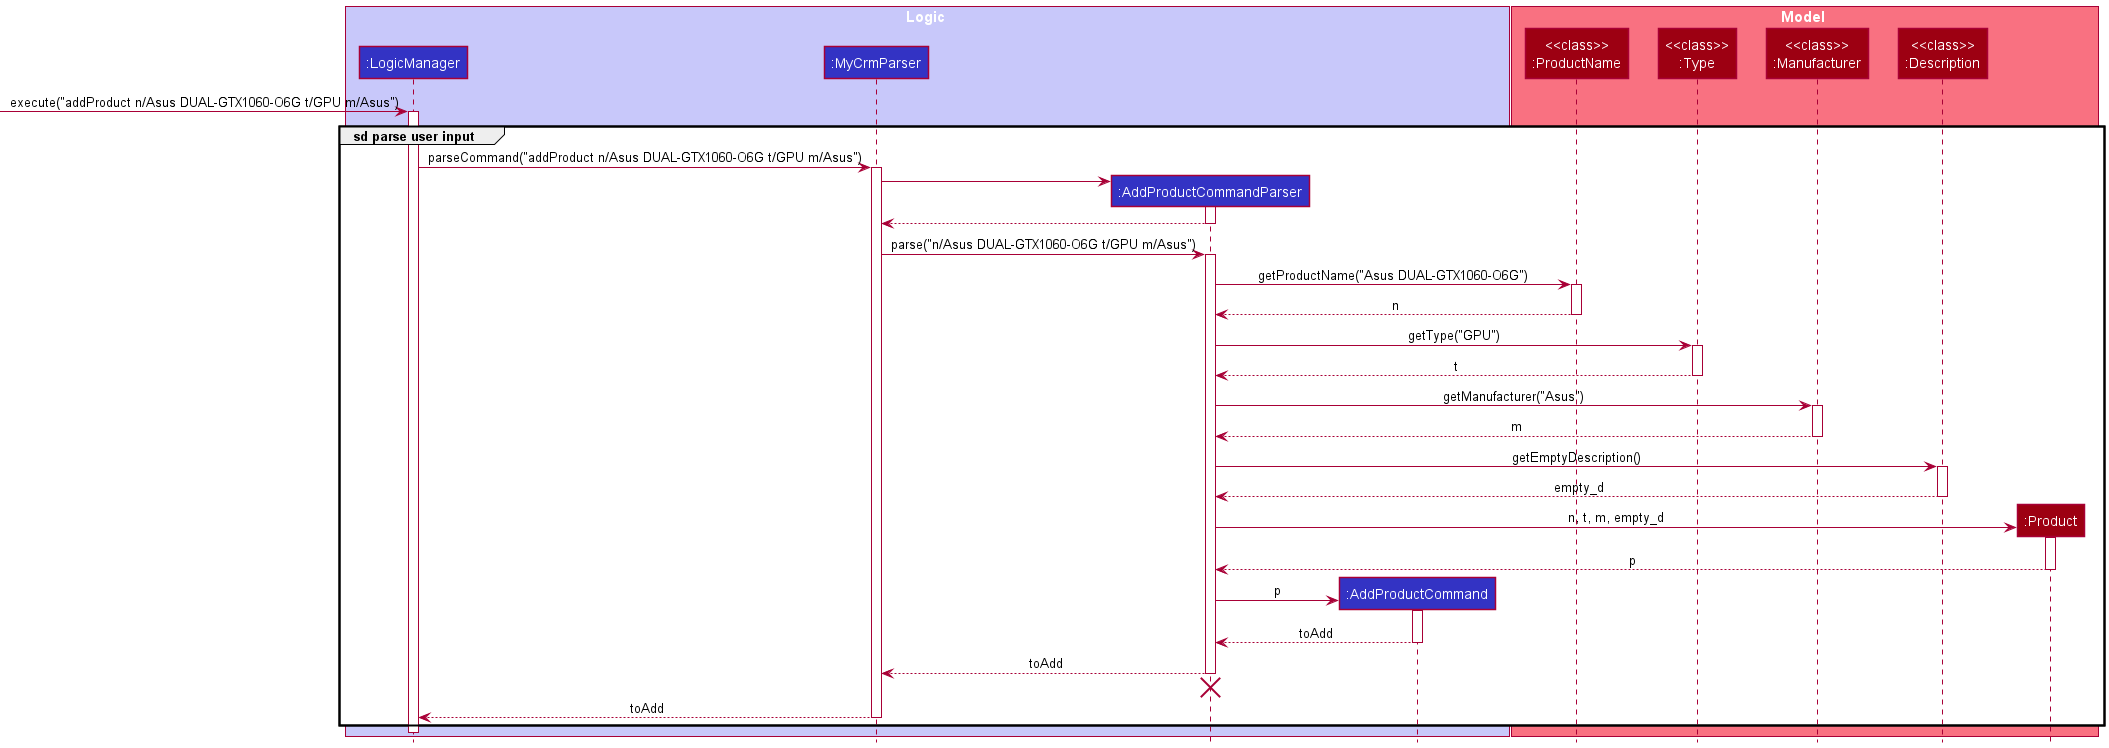

The diagram above was rendered by PlantUML. Its source (embedded in the PNG):
@startuml
!include ../style.puml

box Logic LOGIC_COLOR_T1
participant ":LogicManager" as LogicManager LOGIC_COLOR
participant ":MyCrmParser" as MyCrmParser LOGIC_COLOR
participant ":AddProductCommandParser" as AddProductCommandParser LOGIC_COLOR
participant ":AddProductCommand" as AddProductCommand LOGIC_COLOR
end box

box Model MODEL_COLOR_T1
participant "<<class>>\n:ProductName" as ProductName MODEL_COLOR
participant "<<class>>\n:Type" as Type MODEL_COLOR
participant "<<class>>\n:Manufacturer" as Manufacturer MODEL_COLOR
participant "<<class>>\n:Description" as Description MODEL_COLOR
participant ":Product" as Product MODEL_COLOR
end box
[-> LogicManager : execute("addProduct n/Asus DUAL-GTX1060-O6G t/GPU m/Asus")
activate LogicManager

group sd parse user input
LogicManager -> MyCrmParser : parseCommand("addProduct n/Asus DUAL-GTX1060-O6G t/GPU m/Asus")
activate MyCrmParser

create AddProductCommandParser
MyCrmParser -> AddProductCommandParser
activate AddProductCommandParser

AddProductCommandParser --> MyCrmParser
deactivate AddProductCommandParser

MyCrmParser -> AddProductCommandParser : parse("n/Asus DUAL-GTX1060-O6G t/GPU m/Asus")
activate AddProductCommandParser

AddProductCommandParser -> ProductName : getProductName("Asus DUAL-GTX1060-O6G")
activate ProductName
ProductName --> AddProductCommandParser : n
deactivate ProductName

AddProductCommandParser -> Type : getType("GPU")
activate Type
Type --> AddProductCommandParser : t
deactivate Type

AddProductCommandParser -> Manufacturer : getManufacturer("Asus")
activate Manufacturer
Manufacturer --> AddProductCommandParser : m
deactivate Manufacturer

AddProductCommandParser -> Description : getEmptyDescription()
activate Description
Description --> AddProductCommandParser : empty_d
deactivate Description

create Product
AddProductCommandParser -> Product : n, t, m, empty_d
activate Product
Product --> AddProductCommandParser : p
deactivate Product

create AddProductCommand
AddProductCommandParser -> AddProductCommand : p
activate AddProductCommand
AddProductCommand --> AddProductCommandParser : toAdd
deactivate AddProductCommand

AddProductCommandParser --> MyCrmParser : toAdd
deactivate AddProductCommandParser
'Hidden arrow to position destroy marker below the end of the activation bar.
AddProductCommandParser -[hidden]-> MyCrmParser
destroy AddProductCommandParser

MyCrmParser --> LogicManager : toAdd
deactivate MyCrmParser
end

deactivate LogicManager
@enduml